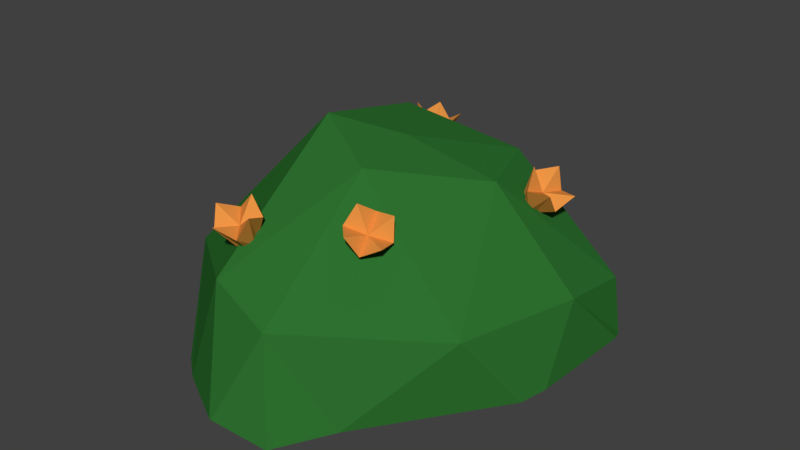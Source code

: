 # Source: Bush2.3.blend  (saved by Blender 2.78.0; exported with 4.5.12 LTS)
import bpy
from mathutils import Matrix  # noqa: F401  (used for matrix-valued properties, if any)

bpy.ops.wm.read_factory_settings(use_empty=True)
scene = bpy.context.scene
scene.name = 'Scene'

# ---- collections
col_collection_1 = bpy.data.collections.new('Collection 1'); scene.collection.children.link(col_collection_1)

# ---- materials (node trees are filled in below, after node groups)
mat_bush = bpy.data.materials.new('Bush')
mat_bush.alpha_threshold = 0.0
mat_bush.use_transparent_shadow = False
mat_bush.diffuse_color = (0.02705, 0.1626, 0.0285, 1.0)
mat_bush.roughness = 0.5
mat_petals = bpy.data.materials.new('Petals')
mat_petals.alpha_threshold = 0.0
mat_petals.use_transparent_shadow = False
mat_petals.diffuse_color = (0.8, 0.2974, 0.05829, 1.0)
mat_petals.roughness = 0.5

# ---- material node trees

# ---- world
world_world = bpy.data.worlds.new('World'); scene.world = world_world
world_world.color = (0.05088, 0.05088, 0.05088)
world_world.use_sun_shadow = False
world_world.sun_shadow_jitter_overblur = 0.0
world_world.cycles.sampling_method = 'MANUAL'

# ---- meshes
me_icosphere = bpy.data.meshes.new('Icosphere')
me_icosphere.from_pydata([(0.05618, -0.6413, -0.06825), (-0.5761, -0.2877, -0.1428), (-0.535, 0.4468, -0.179), (0.1176, 0.7371, -0.2206), (0.5488, 0.08765, -0.1096), (-0.0205, 0.03827, 0.2535), (0.4418, -0.3004, -0.1096), (-0.1711, -0.5913, -0.009928), (-0.5344, 0.1292, -0.0352), (-0.08062, 0.7624, -0.1865), (0.5325, 0.3562, -0.1629), (0.01295, -0.1962, 0.2352), (0.2707, 0.08473, 0.1701), (-0.2232, -0.0779, 0.3056), (-0.2247, 0.2984, 0.2272), (0.1682, 0.3471, 0.1593), (0.5775, 0.3105, -0.3376), (0.1021, -0.6979, -0.3906), (-0.3679, -0.5522, -0.373), (-0.5755, 0.3571, -0.3486), (0.08868, 0.782, -0.3242), (0.5612, -0.05068, -0.3381), (-0.06159, -0.7423, -0.3433), (-0.6446, -0.07225, -0.3658), (-0.3992, 0.6038, -0.3613), (0.2898, 0.6493, -0.3494), (0.5628, 0.3522, -0.3463), (0.4045, 0.5255, -0.3496), (-0.01527, 0.7891, -0.3392), (-0.2948, 0.666, -0.3605), (-0.589, 0.3152, -0.353), (-0.6412, -0.007507, -0.362), (-0.2834, -0.6183, -0.3669), (-0.07028, -0.7409, -0.3433), (0.2302, -0.5469, -0.3571), (0.5399, -0.1411, -0.3413), (-0.2132, -0.4712, 0.0359), (-0.2497, -0.5195, 0.08645), (-0.2095, -0.4308, 0.05179), (-0.2409, -0.4244, 0.1239), (-0.17, -0.4757, 0.03734), (-0.1477, -0.5303, 0.08984), (-0.1662, -0.4354, 0.05323), (-0.139, -0.4352, 0.1273), (-0.1869, -0.4224, 0.0567), (-0.1913, -0.4253, 0.1793), (-0.1926, -0.4841, 0.03243), (-0.2041, -0.5643, 0.1246), (-0.2228, -0.4498, 0.04347), (-0.2722, -0.4869, 0.1495), (-0.1567, -0.4567, 0.04566), (-0.1231, -0.5026, 0.1544), (-0.1938, -0.4744, 0.0992), (-0.1892, -0.4505, 0.0375), (0.1134, -0.3093, 0.04851), (0.1541, -0.3705, 0.07708), (0.07949, -0.299, 0.07387), (0.07431, -0.3463, 0.1368), (0.1322, -0.2713, 0.0582), (0.1985, -0.2809, 0.09991), (0.09833, -0.2609, 0.08356), (0.1187, -0.2566, 0.1597), (0.07997, -0.2772, 0.08541), (0.1002, -0.3164, 0.1999), (0.1317, -0.293, 0.04666), (0.2168, -0.3519, 0.1126), (0.09145, -0.3142, 0.05863), (0.1261, -0.3997, 0.1396), (0.1202, -0.2561, 0.07344), (0.1909, -0.2687, 0.1729), (0.1326, -0.3101, 0.1119), (0.1024, -0.2819, 0.0601), (0.3038, 0.2111, 0.0601), (0.3448, 0.2161, 0.1119), (0.3508, 0.2873, 0.1729), (0.2956, 0.2414, 0.07344), (0.4091, 0.1532, 0.1396), (0.3214, 0.1819, 0.05863), (0.4311, 0.2534, 0.1126), (0.3312, 0.2264, 0.04666), (0.3288, 0.1872, 0.1999), (0.2858, 0.197, 0.08541), (0.295, 0.2399, 0.1597), (0.2852, 0.2215, 0.08356), (0.365, 0.2852, 0.09991), (0.3149, 0.2408, 0.0582), (0.3349, 0.1482, 0.1368), (0.3021, 0.1826, 0.07387), (0.4049, 0.1934, 0.07708), (0.3318, 0.2018, 0.04851), (-0.2102, 0.4238, 0.04851), (-0.2113, 0.4974, 0.07708), (-0.1873, 0.3968, 0.07387), (-0.1574, 0.4337, 0.1368), (-0.2466, 0.402, 0.0582), (-0.2971, 0.446, 0.09991), (-0.2237, 0.375, 0.08356), (-0.2432, 0.3824, 0.1597), (-0.1995, 0.3788, 0.08541), (-0.1953, 0.4227, 0.1999), (-0.2345, 0.42, 0.04666), (-0.2741, 0.5156, 0.1126), (-0.1891, 0.4161, 0.05863), (-0.1719, 0.5067, 0.1396), (-0.2448, 0.3828, 0.07344), (-0.2974, 0.4316, 0.1729), (-0.226, 0.4349, 0.1119), (-0.2158, 0.3948, 0.0601)], [], [(26, 10, 4, 16), (21, 4, 6, 35), (12, 10, 15), (28, 29, 9), (15, 14, 5), (12, 15, 5), (25, 20, 3), (13, 7, 11), (4, 10, 12), (1, 7, 13), (14, 8, 13), (23, 1, 8, 31), (30, 31, 8), (24, 19, 2), (0, 6, 11), (22, 17, 0), (7, 0, 11), (11, 6, 12), (15, 9, 14), (2, 8, 14), (8, 1, 13), (34, 35, 6), (34, 6, 0, 17), (6, 4, 12), (24, 2, 9, 29), (3, 9, 15), (21, 16, 4), (28, 9, 3, 20), (22, 0, 7, 33), (10, 3, 15), (11, 12, 5), (32, 33, 7), (9, 2, 14), (26, 27, 10), (14, 13, 5), (30, 8, 2, 19), (13, 11, 5), (29, 28, 20, 25, 27, 26, 16, 21, 35, 34, 17, 22, 33, 32, 18, 23, 31, 30, 19, 24), (25, 3, 10, 27), (32, 7, 1, 18), (23, 18, 1), (48, 49, 39, 38), (44, 45, 43, 42), (50, 51, 41, 40), (46, 47, 37, 36), (53, 50, 40, 46), (52, 49, 37, 47), (51, 52, 47, 41), (48, 53, 46, 36), (40, 41, 47, 46), (38, 39, 45, 44), (38, 44, 53, 48), (43, 45, 52, 51), (45, 39, 49, 52), (44, 42, 50, 53), (42, 43, 51, 50), (36, 37, 49, 48), (56, 57, 63, 62), (69, 70, 65, 59), (71, 68, 58, 64), (62, 63, 61, 60), (63, 57, 67, 70), (58, 59, 65, 64), (70, 67, 55, 65), (64, 65, 55, 54), (60, 61, 69, 68), (66, 67, 57, 56), (61, 63, 70, 69), (56, 62, 71, 66), (66, 71, 64, 54), (68, 69, 59, 58), (62, 60, 68, 71), (54, 55, 67, 66), (87, 81, 72, 77), (75, 74, 84, 85), (74, 73, 78, 84), (81, 83, 75, 72), (73, 76, 88, 78), (80, 86, 76, 73), (72, 75, 85, 79), (83, 82, 74, 75), (77, 72, 79, 89), (82, 80, 73, 74), (87, 86, 80, 81), (77, 76, 86, 87), (85, 84, 78, 79), (81, 80, 82, 83), (79, 78, 88, 89), (89, 88, 76, 77), (102, 103, 93, 92), (98, 99, 97, 96), (104, 105, 95, 94), (100, 101, 91, 90), (107, 104, 94, 100), (106, 103, 91, 101), (105, 106, 101, 95), (102, 107, 100, 90), (94, 95, 101, 100), (92, 93, 99, 98), (92, 98, 107, 102), (97, 99, 106, 105), (99, 93, 103, 106), (98, 96, 104, 107), (96, 97, 105, 104), (90, 91, 103, 102)])
me_icosphere.polygons.foreach_set('material_index', [0, 0, 0, 0, 0, 0, 0, 0, 0, 0, 0, 0, 0, 0, 0, 0, 0, 0, 0, 0, 0, 0, 0, 0, 0, 0, 0, 0, 0, 0, 0, 0, 0, 0, 0, 0, 0, 0, 0, 0, 0, 1, 1, 1, 1, 1, 1, 1, 1, 1, 1, 1, 1, 1, 1, 1, 1, 1, 1, 1, 1, 1, 1, 1, 1, 1, 1, 1, 1, 1, 1, 1, 1, 1, 1, 1, 1, 1, 1, 1, 1, 1, 1, 1, 1, 1, 1, 1, 1, 1, 1, 1, 1, 1, 1, 1, 1, 1, 1, 1, 1, 1, 1, 1, 1])
me_icosphere.materials.append(mat_bush)
me_icosphere.materials.append(mat_petals)
me_icosphere.use_remesh_preserve_volume = False
me_icosphere.use_remesh_preserve_attributes = False
me_icosphere.use_mirror_vertex_groups = False
me_icosphere.update()

# ---- objects
ob_bush2_3 = bpy.data.objects.new('Bush2.3', me_icosphere)

# ---- transforms, parenting, visibility, modifiers, constraints
ob_bush2_3.location = (0.0, 0.0, 0.0)
ob_bush2_3.lineart.crease_threshold = 0.0

# ---- collection membership
col_collection_1.objects.link(ob_bush2_3)

# ---- scene / render settings (as saved in the file)
scene.frame_start = 1; scene.frame_end = 250; scene.frame_set(1)
scene.render.engine = 'BLENDER_EEVEE_NEXT'
scene.render.resolution_percentage = 50
scene.render.dither_intensity = 0.0
scene.cycles.use_denoising = False
scene.cycles.samples = 128
scene.cycles.sampling_pattern = 'TABULATED_SOBOL'
scene.cycles.light_sampling_threshold = 0.0
scene.cycles.use_adaptive_sampling = False
scene.cycles.use_light_tree = False
scene.cycles.blur_glossy = 0.0
scene.cycles.sample_clamp_indirect = 0.0
scene.view_settings.view_transform = 'Standard'
bpy.context.view_layer.update()

# ---- added for rendering (the .blend has no active camera and no usable light): camera, sun
cam_auto = bpy.data.cameras.new('AutoCamera')
cam_auto.lens = 50.0
cam_auto.sensor_width = 36.0
cam_auto.clip_end = 1000.0
ob_auto_camera = bpy.data.objects.new('AutoCamera', cam_auto)
scene.collection.objects.link(ob_auto_camera)
ob_auto_camera.location = (1.89016, -2.28505, 1.49648)
ob_auto_camera.rotation_euler = (1.09748, -7.21219e-08, 0.694738)
scene.camera = ob_auto_camera
light_auto_sun = bpy.data.lights.new('AutoSun', 'SUN')
light_auto_sun.energy = 3.0
light_auto_sun.angle = 0.0523599
ob_auto_sun = bpy.data.objects.new('AutoSun', light_auto_sun)
scene.collection.objects.link(ob_auto_sun)
ob_auto_sun.rotation_euler = (0.872665, 0.174533, 0.523599)
bpy.context.view_layer.update()
